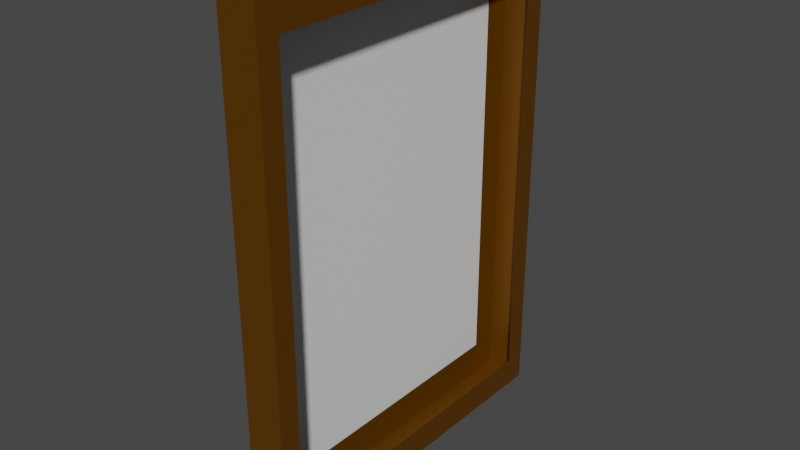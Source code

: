# Source: cadre.blend  (saved by Blender 3.1.7; exported with 4.5.12 LTS)
import bpy
from mathutils import Matrix  # noqa: F401  (used for matrix-valued properties, if any)

bpy.ops.wm.read_factory_settings(use_empty=True)
scene = bpy.context.scene
scene.name = 'Scene'

# ---- collections
col_collection = bpy.data.collections.new('Collection'); scene.collection.children.link(col_collection)

# ---- materials (node trees are filled in below, after node groups)
mat_cadrage = bpy.data.materials.new('cadrage')
mat_cadrage.alpha_threshold = 0.0
mat_cadrage.use_transparent_shadow = False
mat_cadrage.line_color = (0.0, 0.0, 0.0, 1.0)
mat_fond = bpy.data.materials.new('fond')
mat_fond.use_transparent_shadow = False

# ---- material node trees
mat_cadrage.use_nodes = True; mat_cadrage.node_tree.nodes.clear()
_N = mat_cadrage.node_tree.nodes; _L = mat_cadrage.node_tree.links
n0 = _N.new('ShaderNodeOutputMaterial'); n0.name = 'Material Output'; n0.location = (300, 300)
n1 = _N.new('ShaderNodeBsdfPrincipled'); n1.name = 'Principled BSDF'; n1.location = (10, 300)
n1.distribution = 'GGX'
n1.subsurface_method = 'RANDOM_WALK_SKIN'
n1.inputs[0].default_value = (0.1626, 0.06255, 0.0, 1.0)
n1.inputs[1].default_value = 0.4724
n1.inputs[2].default_value = 0.4236
n1.inputs[3].default_value = 1.45
n1.inputs[13].default_value = 0.311
n1.inputs[27].default_value = (0.0, 0.0, 0.0, 1.0)
n1.inputs[28].default_value = 1.0
_L.new(n1.outputs[0], n0.inputs[0])
n0.is_active_output = True
mat_fond.use_nodes = True; mat_fond.node_tree.nodes.clear()
_N = mat_fond.node_tree.nodes; _L = mat_fond.node_tree.links
n0 = _N.new('ShaderNodeBsdfPrincipled'); n0.name = 'Principled BSDF'; n0.location = (10, 300)
n0.distribution = 'GGX'
n0.subsurface_method = 'RANDOM_WALK_SKIN'
n0.inputs[3].default_value = 1.45
n0.inputs[27].default_value = (0.0, 0.0, 0.0, 1.0)
n0.inputs[28].default_value = 1.0
n1 = _N.new('ShaderNodeOutputMaterial'); n1.name = 'Material Output'; n1.location = (300, 300)
_L.new(n0.outputs[0], n1.inputs[0])
n1.is_active_output = True

# ---- world
world_world = bpy.data.worlds.new('World'); scene.world = world_world
world_world.use_nodes = True; world_world.node_tree.nodes.clear()
_N = world_world.node_tree.nodes; _L = world_world.node_tree.links
n0 = _N.new('ShaderNodeOutputWorld'); n0.name = 'World Output'; n0.location = (300, 300)
n1 = _N.new('ShaderNodeBackground'); n1.name = 'Background'; n1.location = (10, 300)
n1.inputs[0].default_value = (0.05088, 0.05088, 0.05088, 1.0)
_L.new(n1.outputs[0], n0.inputs[0])
n0.is_active_output = True
world_world.color = (0.05088, 0.05088, 0.05088)
world_world.use_sun_shadow = False
world_world.sun_shadow_jitter_overblur = 0.0

# ---- meshes
me_cube = bpy.data.meshes.new('Cube')
me_cube.from_pydata([(1.0, 0.8802, 0.8802), (1.0, 0.8802, -0.8802), (1.0, -0.8802, 0.8802), (1.0, -0.8802, -0.8802), (1.0, 1.0, 1.0), (1.0, 1.0, -1.0), (1.0, -1.0, 1.0), (1.0, -1.0, -1.0), (-0.77, 0.8658, 0.8658), (-0.6358, 1.0, 1.0), (-0.77, 0.8658, -0.8658), (-0.6358, 1.0, -1.0), (-0.77, -0.8658, 0.8658), (-0.6358, -1.0, 1.0), (-0.6358, -1.0, -1.0), (-0.77, -0.8658, -0.8658)], [], [(11, 5, 7, 14), (4, 9, 13, 6), (7, 6, 13, 14), (15, 12, 8, 10), (0, 1, 5, 4), (3, 2, 6, 7), (2, 0, 4, 6), (1, 3, 7, 5), (11, 14, 15, 10), (14, 13, 12, 15), (9, 11, 10, 8), (13, 9, 8, 12), (11, 9, 4, 5)])
me_cube.polygons.foreach_set('material_index', [0, 0, 0, 1, 0, 0, 0, 0, 0, 0, 0, 0, 0])
_uv = me_cube.uv_layers.new(name='UVMap')
_uv.uv.foreach_set('vector', [0.144, 0.5, 0.375, 0.5, 0.375, 0.75, 0.144, 0.75, 0.625, 0.5, 0.856, 0.5, 0.856, 0.75, 0.625, 0.75, 0.375, 0.75, 0.625, 0.75, 0.625, 0.981, 0.375, 0.981, 0.3918, 0.01677, 0.6082, 0.01677, 0.6082, 0.2332, 0.3918, 0.2332, 0.61, 0.515, 0.39, 0.515, 0.375, 0.5, 0.625, 0.5, 0.39, 0.735, 0.61, 0.735, 0.625, 0.75, 0.375, 0.75, 0.61, 0.735, 0.61, 0.515, 0.625, 0.5, 0.625, 0.75, 0.39, 0.515, 0.39, 0.735, 0.375, 0.75, 0.375, 0.5, 0.375, 0.25, 0.375, 0.0, 0.3918, 0.01677, 0.3918, 0.2332, 0.375, 0.0, 0.625, 0.0, 0.6082, 0.01677, 0.3918, 0.01677, 0.625, 0.269, 0.375, 0.269, 0.3918, 0.2332, 0.6082, 0.2332, 0.625, 0.0, 0.625, 0.25, 0.6082, 0.2332, 0.6082, 0.01677, 0.375, 0.269, 0.625, 0.269, 0.625, 0.5, 0.375, 0.5])
me_cube.materials.append(mat_cadrage)
me_cube.materials.append(mat_fond)
me_cube.use_mirror_vertex_groups = False
me_cube.update()

# ---- objects
ob_cube = bpy.data.objects.new('Cube', me_cube)

# ---- transforms, parenting, visibility, modifiers, constraints
ob_cube.location = (0.0, 0.0, 1.017)
ob_cube.scale = (0.096, 0.7251, 1.006)
ob_cube.lock_rotations_4d = False
ob_cube.empty_display_type = 'ARROWS'
ob_cube.lineart.crease_threshold = 0.0
_m = ob_cube.modifiers.new('Solidify', 'SOLIDIFY')

# ---- collection membership
col_collection.objects.link(ob_cube)

# ---- scene / render settings (as saved in the file)
scene.frame_start = 1; scene.frame_end = 250; scene.frame_set(1)
scene.render.engine = 'BLENDER_EEVEE_NEXT'
scene.cycles.sampling_pattern = 'TABULATED_SOBOL'
scene.cycles.use_light_tree = False
scene.view_settings.view_transform = 'Filmic'
bpy.context.view_layer.update()

# ---- added for rendering (the .blend has no active camera and no usable light): camera, sun
cam_auto = bpy.data.cameras.new('AutoCamera')
cam_auto.lens = 50.0
cam_auto.sensor_width = 36.0
cam_auto.clip_end = 1000.0
ob_auto_camera = bpy.data.objects.new('AutoCamera', cam_auto)
scene.collection.objects.link(ob_auto_camera)
ob_auto_camera.location = (2.31176, -2.76086, 2.85757)
ob_auto_camera.rotation_euler = (1.09748, -7.21219e-08, 0.694738)
scene.camera = ob_auto_camera
light_auto_sun = bpy.data.lights.new('AutoSun', 'SUN')
light_auto_sun.energy = 3.0
light_auto_sun.angle = 0.0523599
ob_auto_sun = bpy.data.objects.new('AutoSun', light_auto_sun)
scene.collection.objects.link(ob_auto_sun)
ob_auto_sun.rotation_euler = (0.872665, 0.174533, 0.523599)
bpy.context.view_layer.update()
